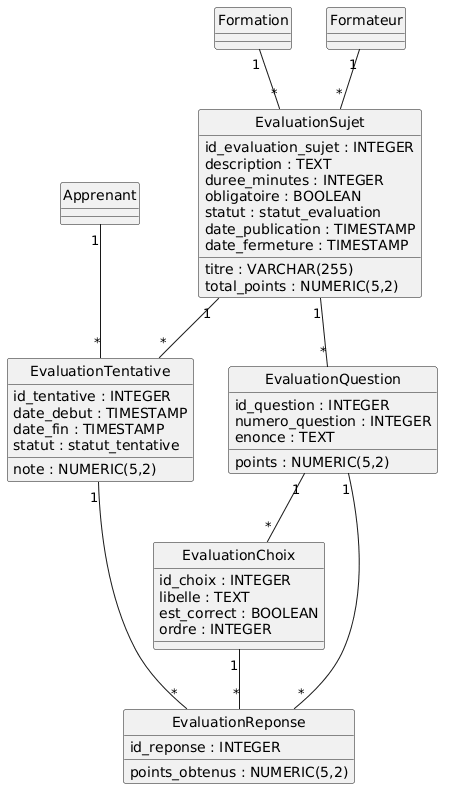

The diagram above was rendered by PlantUML. Its source (embedded in the PNG):
@startuml
hide circle
skinparam classAttributeIconSize 0

class EvaluationSujet {
  id_evaluation_sujet : INTEGER
  titre : VARCHAR(255)
  description : TEXT
  duree_minutes : INTEGER
  obligatoire : BOOLEAN
  statut : statut_evaluation
  total_points : NUMERIC(5,2)
  date_publication : TIMESTAMP
  date_fermeture : TIMESTAMP
}

class EvaluationQuestion {
  id_question : INTEGER
  numero_question : INTEGER
  enonce : TEXT
  points : NUMERIC(5,2)
}

class EvaluationChoix {
  id_choix : INTEGER
  libelle : TEXT
  est_correct : BOOLEAN
  ordre : INTEGER
}

class EvaluationTentative {
  id_tentative : INTEGER
  date_debut : TIMESTAMP
  date_fin : TIMESTAMP
  note : NUMERIC(5,2)
  statut : statut_tentative
}

class EvaluationReponse {
  id_reponse : INTEGER
  points_obtenus : NUMERIC(5,2)
}

class Formation
class Formateur
class Apprenant

Formation "1" -- "*" EvaluationSujet
Formateur "1" -- "*" EvaluationSujet
EvaluationSujet "1" -- "*" EvaluationQuestion
EvaluationQuestion "1" -- "*" EvaluationChoix
EvaluationSujet "1" -- "*" EvaluationTentative
Apprenant "1" -- "*" EvaluationTentative
EvaluationTentative "1" -- "*" EvaluationReponse
EvaluationQuestion "1" -- "*" EvaluationReponse
EvaluationChoix "1" -- "*" EvaluationReponse
@enduml